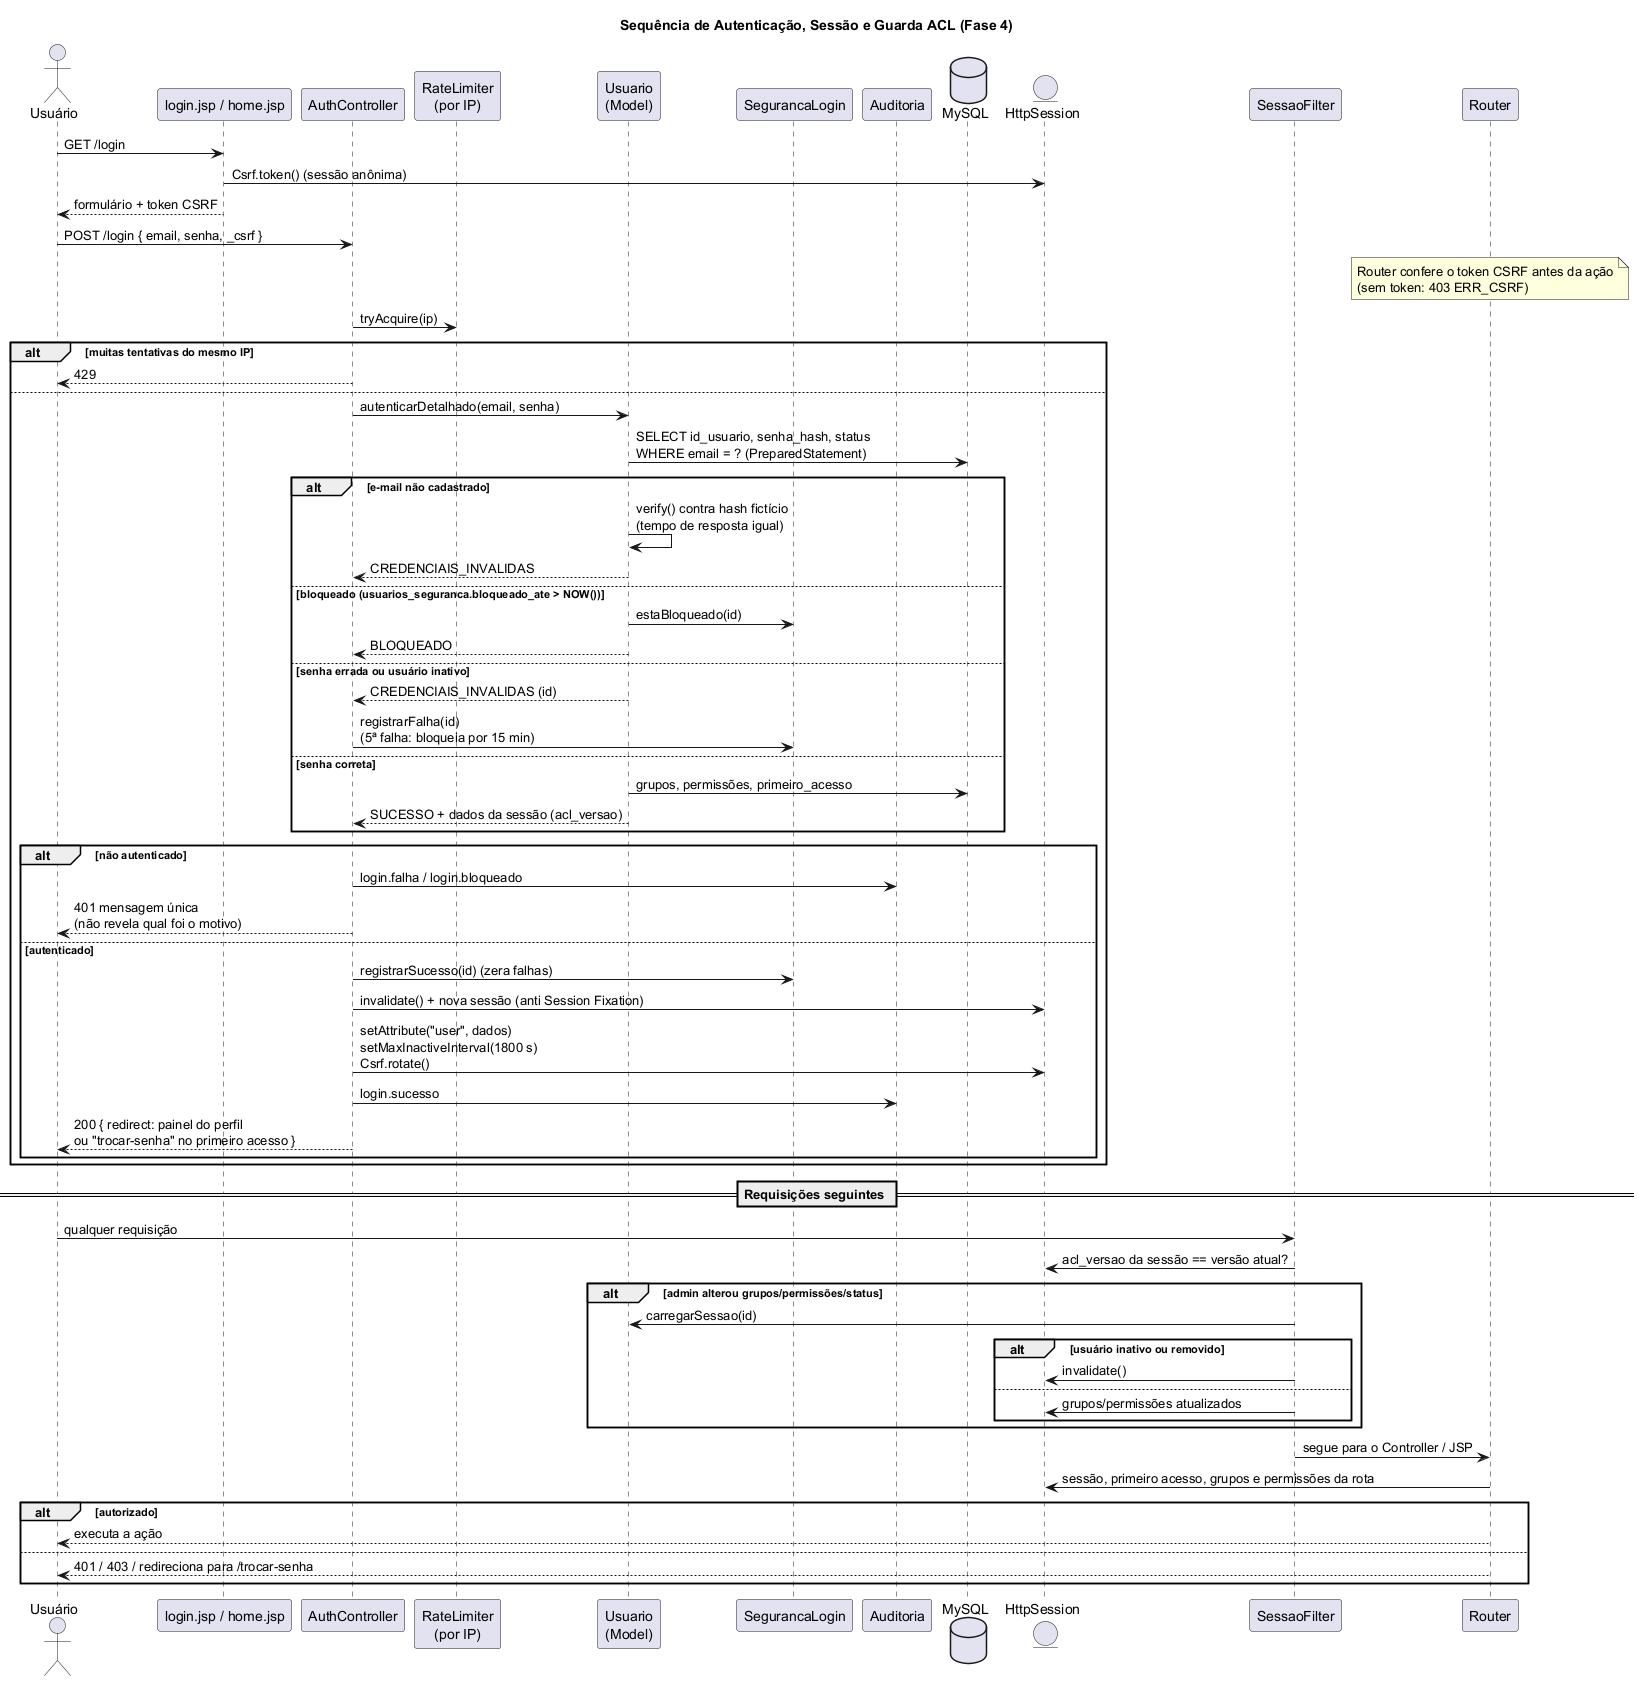

The diagram above was rendered by PlantUML. Its source (embedded in the PNG):
@startuml Session_ACL
!pragma layout smetana
title Sequência de Autenticação, Sessão e Guarda ACL (Fase 4)

actor "Usuário" as User
participant "login.jsp / home.jsp" as View
participant "AuthController" as Auth
participant "RateLimiter\n(por IP)" as Limiter
participant "Usuario\n(Model)" as Model
participant "SegurancaLogin" as Seg
participant "Auditoria" as Aud
database "MySQL" as DB
entity "HttpSession" as Session
participant "SessaoFilter" as Filtro
participant "Router" as Router

User -> View : GET /login
View -> Session : Csrf.token() (sessão anônima)
View --> User : formulário + token CSRF

User -> Auth : POST /login { email, senha, _csrf }
note over Router : Router confere o token CSRF antes da ação\n(sem token: 403 ERR_CSRF)
Auth -> Limiter : tryAcquire(ip)
alt muitas tentativas do mesmo IP
    Auth --> User : 429
else
    Auth -> Model : autenticarDetalhado(email, senha)
    Model -> DB : SELECT id_usuario, senha_hash, status\nWHERE email = ? (PreparedStatement)
    alt e-mail não cadastrado
        Model -> Model : verify() contra hash fictício\n(tempo de resposta igual)
        Model --> Auth : CREDENCIAIS_INVALIDAS
    else bloqueado (usuarios_seguranca.bloqueado_ate > NOW())
        Model -> Seg : estaBloqueado(id)
        Model --> Auth : BLOQUEADO
    else senha errada ou usuário inativo
        Model --> Auth : CREDENCIAIS_INVALIDAS (id)
        Auth -> Seg : registrarFalha(id)\n(5ª falha: bloqueia por 15 min)
    else senha correta
        Model -> DB : grupos, permissões, primeiro_acesso
        Model --> Auth : SUCESSO + dados da sessão (acl_versao)
    end

    alt não autenticado
        Auth -> Aud : login.falha / login.bloqueado
        Auth --> User : 401 mensagem única\n(não revela qual foi o motivo)
    else autenticado
        Auth -> Seg : registrarSucesso(id) (zera falhas)
        Auth -> Session : invalidate() + nova sessão (anti Session Fixation)
        Auth -> Session : setAttribute("user", dados)\nsetMaxInactiveInterval(1800 s)\nCsrf.rotate()
        Auth -> Aud : login.sucesso
        Auth --> User : 200 { redirect: painel do perfil\nou "trocar-senha" no primeiro acesso }
    end
end

== Requisições seguintes ==

User -> Filtro : qualquer requisição
Filtro -> Session : acl_versao da sessão == versão atual?
alt admin alterou grupos/permissões/status
    Filtro -> Model : carregarSessao(id)
    alt usuário inativo ou removido
        Filtro -> Session : invalidate()
    else
        Filtro -> Session : grupos/permissões atualizados
    end
end
Filtro -> Router : segue para o Controller / JSP
Router -> Session : sessão, primeiro acesso, grupos e permissões da rota
alt autorizado
    Router --> User : executa a ação
else
    Router --> User : 401 / 403 / redireciona para /trocar-senha
end
@enduml